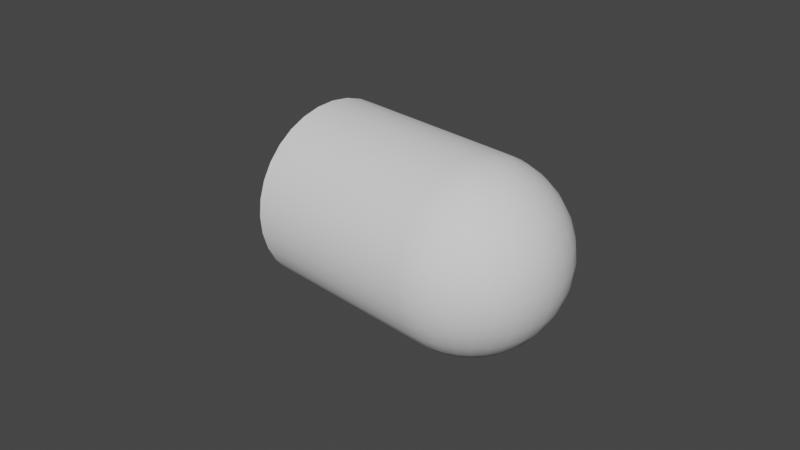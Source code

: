 # Source: SkyDome.blend  (saved by Blender 2.80.75; exported with 4.5.12 LTS)
import bpy
from mathutils import Matrix  # noqa: F401  (used for matrix-valued properties, if any)

bpy.ops.wm.read_factory_settings(use_empty=True)
scene = bpy.context.scene
scene.name = 'Scene'

# ---- collections
col_collection = bpy.data.collections.new('Collection'); scene.collection.children.link(col_collection)

# ---- world
world_world = bpy.data.worlds.new('World'); scene.world = world_world
world_world.use_nodes = True; world_world.node_tree.nodes.clear()
_N = world_world.node_tree.nodes; _L = world_world.node_tree.links
n0 = _N.new('ShaderNodeOutputWorld'); n0.name = 'World Output'; n0.location = (300, 300)
n1 = _N.new('ShaderNodeBackground'); n1.name = 'Background'; n1.location = (10, 300)
n1.inputs[0].default_value = (0.05088, 0.05088, 0.05088, 1.0)
_L.new(n1.outputs[0], n0.inputs[0])
n0.is_active_output = True
world_world.color = (0.05088, 0.05088, 0.05088)
world_world.use_sun_shadow = False
world_world.sun_shadow_jitter_overblur = 0.0

# ---- cameras
cam_camera = bpy.data.cameras.new('Camera')
cam_camera.clip_end = 100.0
cam_camera.ortho_scale = 7.314

# ---- meshes
me_cylinder = bpy.data.meshes.new('Cylinder')
me_cylinder.from_pydata([(0.0, 1.0, -1.0), (0.0, 1.0, 1.0), (0.1951, 0.9808, -1.0), (0.3827, 0.9239, -1.0), (0.5556, 0.8315, -1.0), (0.7071, 0.7071, -1.0), (0.7071, 0.7071, 1.0), (0.8315, 0.5556, -1.0), (0.9239, 0.3827, -1.0), (0.9808, 0.1951, -1.0), (1.0, 7.55e-08, -1.0), (0.9808, -0.1951, -1.0), (0.9239, -0.3827, -1.0), (0.9239, -0.3827, 1.0), (0.8315, -0.5556, -1.0), (0.7071, -0.7071, -1.0), (0.7071, -0.7071, 1.0), (0.5556, -0.8315, -1.0), (0.3827, -0.9239, -1.0), (0.3827, -0.9239, 1.0), (0.1951, -0.9808, -1.0), (0.1951, -0.9808, 1.0), (-3.258e-07, -1.0, -1.0), (-0.1951, -0.9808, -1.0), (-0.3827, -0.9239, -1.0), (-0.5556, -0.8315, -1.0), (-0.7071, -0.7071, -1.0), (-0.8315, -0.5556, -1.0), (-0.9239, -0.3827, -1.0), (-0.9239, -0.3827, 1.0), (-0.9808, -0.1951, -1.0), (-1.0, 9.656e-07, -1.0), (-0.9808, 0.1951, -1.0), (-0.9808, 0.1951, 1.0), (-0.9239, 0.3827, -1.0), (-0.9239, 0.3827, 1.0), (-0.8315, 0.5556, -1.0), (-0.8315, 0.5556, 1.0), (-0.7071, 0.7071, -1.0), (-0.5556, 0.8315, -1.0), (-0.3827, 0.9239, -1.0), (-0.3827, 0.9239, 1.0), (-0.1951, 0.9808, -1.0), (-0.1951, 0.9808, 1.0), (-0.7071, 0.7071, 1.0), (-0.5556, 0.8315, 1.0), (0.1951, 0.9808, 1.0), (0.8315, 0.5556, 1.0), (-0.9808, 0.1913, 1.038), (-0.9239, 0.3753, 1.075), (-0.8315, 0.5449, 1.108), (-0.7071, 0.6935, 1.138), (-0.5556, 0.8155, 1.162), (-0.3827, 0.9061, 1.18), (-0.1951, 0.9619, 1.191), (1.473e-08, 0.9808, 1.195), (0.1951, 0.9619, 1.191), (0.3827, 0.9061, 1.18), (0.5556, 0.8155, 1.162), (0.7071, 0.6935, 1.138), (0.8315, 0.5449, 1.108), (0.9239, 0.3753, 1.075), (0.9808, 0.1913, 1.038), (-0.9808, 0.1802, 1.075), (-0.9239, 0.3536, 1.146), (-0.8315, 0.5133, 1.213), (-0.7071, 0.6533, 1.271), (-0.5556, 0.7682, 1.318), (-0.3827, 0.8536, 1.354), (-0.1951, 0.9061, 1.375), (2.889e-08, 0.9239, 1.383), (0.1951, 0.9061, 1.375), (0.3827, 0.8536, 1.354), (0.5556, 0.7682, 1.318), (0.7071, 0.6533, 1.271), (0.8315, 0.5133, 1.213), (0.9239, 0.3536, 1.146), (0.9808, 0.1802, 1.075), (-0.9808, 0.1622, 1.108), (-0.9239, 0.3182, 1.213), (-0.8315, 0.4619, 1.309), (-0.7071, 0.5879, 1.393), (-0.5556, 0.6913, 1.462), (-0.3827, 0.7682, 1.513), (-0.1951, 0.8155, 1.545), (4.194e-08, 0.8315, 1.556), (0.1951, 0.8155, 1.545), (0.3827, 0.7682, 1.513), (0.5556, 0.6913, 1.462), (0.7071, 0.5879, 1.393), (0.8315, 0.4619, 1.309), (0.9239, 0.3182, 1.213), (0.9808, 0.1622, 1.108), (-0.9808, 0.1379, 1.138), (-0.9239, 0.2706, 1.271), (-0.8315, 0.3928, 1.393), (-0.7071, 0.5, 1.5), (-0.5556, 0.5879, 1.588), (-0.3827, 0.6533, 1.653), (-0.1951, 0.6935, 1.694), (5.339e-08, 0.7071, 1.707), (0.1951, 0.6935, 1.694), (0.3827, 0.6533, 1.653), (0.5556, 0.5879, 1.588), (0.7071, 0.5, 1.5), (0.8315, 0.3928, 1.393), (0.9239, 0.2706, 1.271), (0.9808, 0.1379, 1.138), (-0.9808, 0.1084, 1.162), (-0.9239, 0.2126, 1.318), (-0.8315, 0.3087, 1.462), (-0.7071, 0.3928, 1.588), (-0.5556, 0.4619, 1.691), (-0.3827, 0.5133, 1.768), (-0.1951, 0.5449, 1.815), (6.277e-08, 0.5556, 1.831), (0.1951, 0.5449, 1.815), (0.3827, 0.5133, 1.768), (0.5556, 0.4619, 1.691), (0.7071, 0.3928, 1.588), (0.8315, 0.3087, 1.462), (0.9239, 0.2126, 1.318), (0.9808, 0.1084, 1.162), (-0.9808, 0.07466, 1.18), (-0.9239, 0.1464, 1.354), (-0.8315, 0.2126, 1.513), (-0.7071, 0.2706, 1.653), (-0.5556, 0.3182, 1.768), (-0.3827, 0.3536, 1.854), (-0.1951, 0.3753, 1.906), (6.975e-08, 0.3827, 1.924), (0.1951, 0.3753, 1.906), (0.3827, 0.3536, 1.854), (0.5556, 0.3182, 1.768), (0.7071, 0.2706, 1.653), (0.8315, 0.2126, 1.513), (0.9239, 0.1464, 1.354), (0.9808, 0.07466, 1.18), (-0.9808, 0.03806, 1.191), (-0.9239, 0.07466, 1.375), (-0.8315, 0.1084, 1.545), (-0.7071, 0.1379, 1.694), (-0.5556, 0.1622, 1.815), (-0.3827, 0.1802, 1.906), (-0.1951, 0.1913, 1.962), (7.405e-08, 0.1951, 1.981), (0.1951, 0.1913, 1.962), (0.3827, 0.1802, 1.906), (0.5556, 0.1622, 1.815), (0.7071, 0.1379, 1.694), (0.8315, 0.1084, 1.545), (0.9239, 0.07466, 1.375), (0.9808, 0.03806, 1.191), (-0.9808, -3.266e-07, 1.195), (-0.9239, -3.192e-07, 1.383), (-0.8315, -3.117e-07, 1.556), (-0.7071, -3.192e-07, 1.707), (-0.5556, -3.341e-07, 1.831), (-0.3827, -2.745e-07, 1.924), (-0.1951, -3.937e-07, 1.981), (7.55e-08, -3.788e-07, 2.0), (0.1951, -3.937e-07, 1.981), (0.3827, -2.298e-07, 1.924), (0.5556, -3.341e-07, 1.831), (0.7071, -3.192e-07, 1.707), (0.8315, -3.415e-07, 1.556), (0.9239, -3.043e-07, 1.383), (0.9808, -3.08e-07, 1.195), (-0.9808, -0.03806, 1.191), (-0.9239, -0.07466, 1.375), (-0.8315, -0.1084, 1.545), (-0.7071, -0.138, 1.694), (-0.5556, -0.1622, 1.815), (-0.3827, -0.1802, 1.906), (-0.1951, -0.1913, 1.962), (7.405e-08, -0.1951, 1.981), (0.1951, -0.1913, 1.962), (0.3827, -0.1802, 1.906), (0.5556, -0.1622, 1.815), (0.7071, -0.138, 1.694), (0.8315, -0.1084, 1.545), (0.9239, -0.07466, 1.375), (0.9808, -0.03806, 1.191), (-0.9808, -0.07466, 1.18), (-0.9239, -0.1464, 1.354), (-0.8315, -0.2126, 1.513), (-0.7071, -0.2706, 1.653), (-0.5556, -0.3182, 1.768), (-0.3827, -0.3536, 1.854), (-0.1951, -0.3753, 1.906), (6.975e-08, -0.3827, 1.924), (0.1951, -0.3753, 1.906), (0.3827, -0.3536, 1.854), (0.5556, -0.3182, 1.768), (0.7071, -0.2706, 1.653), (0.8315, -0.2126, 1.513), (0.9239, -0.1464, 1.354), (0.9808, -0.07466, 1.18), (-0.9808, -0.1084, 1.162), (-0.9239, -0.2126, 1.318), (-0.8315, -0.3087, 1.462), (-0.7071, -0.3928, 1.588), (-0.5556, -0.4619, 1.691), (-0.3827, -0.5133, 1.768), (-0.1951, -0.5449, 1.815), (6.277e-08, -0.5556, 1.831), (0.1951, -0.5449, 1.815), (0.3827, -0.5133, 1.768), (0.5556, -0.4619, 1.691), (0.7071, -0.3928, 1.588), (0.8315, -0.3087, 1.462), (0.9239, -0.2126, 1.318), (0.9808, -0.1084, 1.162), (-0.9808, -0.138, 1.138), (-0.9239, -0.2706, 1.271), (-0.8315, -0.3928, 1.393), (-0.7071, -0.5, 1.5), (-0.5556, -0.5879, 1.588), (-0.3827, -0.6533, 1.653), (-0.1951, -0.6935, 1.694), (5.339e-08, -0.7071, 1.707), (0.1951, -0.6935, 1.694), (0.3827, -0.6533, 1.653), (0.5556, -0.5879, 1.588), (0.7071, -0.5, 1.5), (0.8315, -0.3928, 1.393), (0.9239, -0.2706, 1.271), (0.9808, -0.138, 1.138), (-0.9808, -0.1622, 1.108), (-0.9239, -0.3182, 1.213), (-0.8315, -0.4619, 1.309), (-0.7071, -0.5879, 1.393), (-0.5556, -0.6913, 1.462), (-0.3827, -0.7682, 1.513), (-0.1951, -0.8155, 1.545), (4.194e-08, -0.8315, 1.556), (0.1951, -0.8155, 1.545), (0.3827, -0.7682, 1.513), (0.5556, -0.6913, 1.462), (0.7071, -0.5879, 1.393), (0.8315, -0.4619, 1.309), (0.9239, -0.3182, 1.213), (0.9808, -0.1622, 1.108), (1.0, -3.258e-07, 1.0), (-0.9808, -0.1802, 1.075), (-0.9239, -0.3536, 1.146), (-0.8315, -0.5133, 1.213), (-0.7071, -0.6533, 1.271), (-0.5556, -0.7682, 1.318), (-0.3827, -0.8536, 1.354), (-0.1951, -0.9061, 1.375), (2.889e-08, -0.9239, 1.383), (0.1951, -0.9061, 1.375), (0.3827, -0.8536, 1.354), (0.5556, -0.7682, 1.318), (0.7071, -0.6533, 1.271), (0.8315, -0.5133, 1.213), (0.9239, -0.3536, 1.146), (0.9808, -0.1802, 1.075), (-0.9808, -0.1913, 1.038), (-0.9239, -0.3753, 1.075), (-0.8315, -0.5449, 1.108), (-0.7071, -0.6935, 1.138), (-0.5556, -0.8155, 1.162), (-0.3827, -0.9061, 1.18), (-0.1951, -0.9619, 1.191), (1.473e-08, -0.9808, 1.195), (0.1951, -0.9619, 1.191), (0.3827, -0.9061, 1.18), (0.5556, -0.8155, 1.162), (0.7071, -0.6935, 1.138), (0.8315, -0.5449, 1.108), (0.9239, -0.3753, 1.075), (0.9808, -0.1913, 1.038), (-0.9808, -0.1951, 1.0), (-0.8315, -0.5556, 1.0), (-0.7071, -0.7071, 1.0), (-0.5556, -0.8315, 1.0), (-0.3827, -0.9239, 1.0), (-0.1951, -0.9808, 1.0), (-7.105e-15, -1.0, 1.0), (0.5556, -0.8315, 1.0), (0.8315, -0.5556, 1.0), (0.9808, -0.1951, 1.0), (-1.0, -5.562e-07, 1.0), (0.3827, 0.9239, 1.0), (0.5556, 0.8315, 1.0), (0.9239, 0.3827, 1.0), (0.9808, 0.1951, 1.0)], [], [(18, 20, 21, 19), (32, 34, 35, 33), (34, 36, 37, 35), (40, 42, 43, 41), (42, 0, 1, 43), (243, 62, 288), (285, 57, 56, 46), (286, 58, 57, 285), (45, 52, 51, 44), (287, 61, 60, 47), (288, 62, 61, 287), (61, 76, 75, 60), (54, 69, 68, 53), (62, 77, 76, 61), (55, 70, 69, 54), (48, 63, 284), (243, 77, 62), (56, 71, 70, 55), (49, 64, 63, 48), (57, 72, 71, 56), (50, 65, 64, 49), (58, 73, 72, 57), (51, 66, 65, 50), (59, 74, 73, 58), (52, 67, 66, 51), (60, 75, 74, 59), (53, 68, 67, 52), (73, 88, 87, 72), (66, 81, 80, 65), (74, 89, 88, 73), (67, 82, 81, 66), (75, 90, 89, 74), (68, 83, 82, 67), (76, 91, 90, 75), (69, 84, 83, 68), (77, 92, 91, 76), (70, 85, 84, 69), (63, 78, 284), (243, 92, 77), (71, 86, 85, 70), (64, 79, 78, 63), (72, 87, 86, 71), (65, 80, 79, 64), (92, 107, 106, 91), (85, 100, 99, 84), (78, 93, 284), (243, 107, 92), (86, 101, 100, 85), (79, 94, 93, 78), (87, 102, 101, 86), (80, 95, 94, 79), (88, 103, 102, 87), (81, 96, 95, 80), (89, 104, 103, 88), (82, 97, 96, 81), (90, 105, 104, 89), (83, 98, 97, 82), (91, 106, 105, 90), (84, 99, 98, 83), (96, 111, 110, 95), (104, 119, 118, 103), (97, 112, 111, 96), (105, 120, 119, 104), (98, 113, 112, 97), (106, 121, 120, 105), (99, 114, 113, 98), (107, 122, 121, 106), (100, 115, 114, 99), (93, 108, 284), (243, 122, 107), (101, 116, 115, 100), (94, 109, 108, 93), (102, 117, 116, 101), (95, 110, 109, 94), (103, 118, 117, 102), (115, 130, 129, 114), (108, 123, 284), (243, 137, 122), (116, 131, 130, 115), (109, 124, 123, 108), (117, 132, 131, 116), (110, 125, 124, 109), (118, 133, 132, 117), (111, 126, 125, 110), (119, 134, 133, 118), (112, 127, 126, 111), (120, 135, 134, 119), (113, 128, 127, 112), (121, 136, 135, 120), (114, 129, 128, 113), (122, 137, 136, 121), (134, 149, 148, 133), (127, 142, 141, 126), (135, 150, 149, 134), (128, 143, 142, 127), (136, 151, 150, 135), (129, 144, 143, 128), (137, 152, 151, 136), (130, 145, 144, 129), (123, 138, 284), (243, 152, 137), (131, 146, 145, 130), (124, 139, 138, 123), (132, 147, 146, 131), (125, 140, 139, 124), (133, 148, 147, 132), (126, 141, 140, 125), (138, 153, 284), (243, 167, 152), (146, 161, 160, 145), (139, 154, 153, 138), (147, 162, 161, 146), (140, 155, 154, 139), (148, 163, 162, 147), (141, 156, 155, 140), (149, 164, 163, 148), (142, 157, 156, 141), (150, 165, 164, 149), (143, 158, 157, 142), (151, 166, 165, 150), (144, 159, 158, 143), (152, 167, 166, 151), (145, 160, 159, 144), (157, 172, 171, 156), (165, 180, 179, 164), (158, 173, 172, 157), (166, 181, 180, 165), (159, 174, 173, 158), (167, 182, 181, 166), (160, 175, 174, 159), (153, 168, 284), (243, 182, 167), (161, 176, 175, 160), (154, 169, 168, 153), (162, 177, 176, 161), (155, 170, 169, 154), (163, 178, 177, 162), (156, 171, 170, 155), (164, 179, 178, 163), (176, 191, 190, 175), (169, 184, 183, 168), (177, 192, 191, 176), (170, 185, 184, 169), (178, 193, 192, 177), (171, 186, 185, 170), (179, 194, 193, 178), (172, 187, 186, 171), (180, 195, 194, 179), (173, 188, 187, 172), (181, 196, 195, 180), (174, 189, 188, 173), (182, 197, 196, 181), (175, 190, 189, 174), (168, 183, 284), (243, 197, 182), (195, 210, 209, 194), (188, 203, 202, 187), (196, 211, 210, 195), (189, 204, 203, 188), (197, 212, 211, 196), (190, 205, 204, 189), (183, 198, 284), (243, 212, 197), (191, 206, 205, 190), (184, 199, 198, 183), (192, 207, 206, 191), (185, 200, 199, 184), (193, 208, 207, 192), (186, 201, 200, 185), (194, 209, 208, 193), (187, 202, 201, 186), (207, 222, 221, 206), (200, 215, 214, 199), (208, 223, 222, 207), (201, 216, 215, 200), (209, 224, 223, 208), (202, 217, 216, 201), (210, 225, 224, 209), (203, 218, 217, 202), (211, 226, 225, 210), (204, 219, 218, 203), (212, 227, 226, 211), (205, 220, 219, 204), (198, 213, 284), (243, 227, 212), (206, 221, 220, 205), (199, 214, 213, 198), (226, 241, 240, 225), (219, 234, 233, 218), (227, 242, 241, 226), (220, 235, 234, 219), (213, 228, 284), (243, 242, 227), (221, 236, 235, 220), (214, 229, 228, 213), (222, 237, 236, 221), (215, 230, 229, 214), (223, 238, 237, 222), (216, 231, 230, 215), (224, 239, 238, 223), (217, 232, 231, 216), (225, 240, 239, 224), (218, 233, 232, 217), (230, 246, 245, 229), (238, 254, 253, 237), (231, 247, 246, 230), (239, 255, 254, 238), (232, 248, 247, 231), (240, 256, 255, 239), (233, 249, 248, 232), (241, 257, 256, 240), (234, 250, 249, 233), (242, 258, 257, 241), (235, 251, 250, 234), (228, 244, 284), (243, 258, 242), (236, 252, 251, 235), (229, 245, 244, 228), (237, 253, 252, 236), (250, 265, 264, 249), (258, 273, 272, 257), (251, 266, 265, 250), (244, 259, 284), (243, 273, 258), (252, 267, 266, 251), (245, 260, 259, 244), (253, 268, 267, 252), (246, 261, 260, 245), (254, 269, 268, 253), (247, 262, 261, 246), (255, 270, 269, 254), (248, 263, 262, 247), (256, 271, 270, 255), (249, 264, 263, 248), (257, 272, 271, 256), (262, 276, 275, 261), (263, 277, 276, 262), (264, 278, 277, 263), (265, 279, 278, 264), (266, 280, 279, 265), (259, 274, 284), (243, 283, 273), (9, 10, 243, 288), (272, 13, 282, 271), (28, 30, 274, 29), (39, 40, 41, 45), (49, 48, 33, 35), (13, 12, 14, 282), (1, 55, 54, 43), (47, 7, 8, 287), (285, 3, 4, 286), (54, 53, 41, 43), (20, 22, 280, 21), (283, 13, 272, 273), (282, 14, 15, 16), (260, 261, 275, 29), (10, 11, 283, 243), (271, 282, 16, 270), (36, 38, 44, 37), (270, 16, 281, 269), (16, 15, 17, 281), (38, 39, 45, 44), (37, 50, 49, 35), (23, 279, 280, 22), (286, 6, 59, 58), (281, 17, 18, 19), (6, 47, 60, 59), (1, 46, 56, 55), (286, 4, 5, 6), (26, 27, 275, 276), (25, 26, 276, 277), (1, 0, 2, 46), (44, 51, 50, 37), (23, 24, 278, 279), (46, 2, 3, 285), (281, 19, 268, 269), (31, 32, 33, 284), (27, 28, 29, 275), (30, 31, 284, 274), (274, 259, 260, 29), (48, 284, 33), (283, 11, 12, 13), (24, 25, 277, 278), (53, 52, 45, 41), (6, 5, 7, 47), (287, 8, 9, 288), (267, 21, 280, 266), (19, 21, 267, 268)])
me_cylinder.polygons.foreach_set('use_smooth', [True] * 288)
_uv = me_cylinder.uv_layers.new(name='UVMap')
_uv.uv.foreach_set('vector', [0.552, 0.02303, 0.5829, 0.02133, 0.58, 0.2821, 0.5492, 0.2838, 0.4091, 0.02172, 0.4413, 0.0236, 0.4316, 0.285, 0.3993, 0.2831, 0.4413, 0.0236, 0.4713, 0.02626, 0.4616, 0.2877, 0.4316, 0.285, 0.7984, 0.02366, 0.8293, 0.02196, 0.8265, 0.2827, 0.7956, 0.2844, 0.8293, 0.02196, 0.8621, 0.02119, 0.8592, 0.2819, 0.8265, 0.2827, 0.1154, 0.2821, 0.08273, 0.287, 0.08227, 0.282, 0.9255, 0.2833, 0.9255, 0.3073, 0.8927, 0.3076, 0.8927, 0.2822, 0.9564, 0.2854, 0.9564, 0.3069, 0.9255, 0.3073, 0.9255, 0.2833, 0.7678, 0.287, 0.7679, 0.3085, 0.7443, 0.3087, 0.7442, 0.2903, 0.05064, 0.2828, 0.05153, 0.2925, 0.023, 0.2986, 0.02171, 0.2844, 0.08227, 0.282, 0.08273, 0.287, 0.05153, 0.2925, 0.05064, 0.2828, 0.05153, 0.2925, 0.05489, 0.302, 0.02788, 0.3123, 0.023, 0.2986, 0.8265, 0.3081, 0.8272, 0.3335, 0.7963, 0.3323, 0.7957, 0.3084, 0.08273, 0.287, 0.08444, 0.2918, 0.05489, 0.302, 0.05153, 0.2925, 0.8593, 0.3079, 0.86, 0.3338, 0.8272, 0.3335, 0.8265, 0.3081, 0.3985, 0.2881, 0.3965, 0.2929, 0.366, 0.2821, 0.1154, 0.2821, 0.08444, 0.2918, 0.08273, 0.287, 0.8927, 0.3076, 0.8934, 0.333, 0.86, 0.3338, 0.8593, 0.3079, 0.43, 0.2948, 0.4259, 0.3041, 0.3965, 0.2929, 0.3985, 0.2881, 0.9255, 0.3073, 0.9262, 0.3312, 0.8934, 0.333, 0.8927, 0.3076, 0.4592, 0.3018, 0.4534, 0.3153, 0.4259, 0.3041, 0.43, 0.2948, 0.9564, 0.3069, 0.957, 0.3285, 0.9262, 0.3312, 0.9255, 0.3073, 0.4851, 0.309, 0.4776, 0.3262, 0.4534, 0.3153, 0.4592, 0.3018, 0.9842, 0.3066, 0.9847, 0.3249, 0.957, 0.3285, 0.9564, 0.3069, 0.7679, 0.3085, 0.7685, 0.3301, 0.7448, 0.327, 0.7443, 0.3087, 0.023, 0.2986, 0.02788, 0.3123, 0.004456, 0.3224, -0.001754, 0.3049, 0.7957, 0.3084, 0.7963, 0.3323, 0.7685, 0.3301, 0.7679, 0.3085, 0.957, 0.3285, 0.9581, 0.3491, 0.9274, 0.3542, 0.9262, 0.3312, 0.4776, 0.3262, 0.4659, 0.342, 0.4441, 0.3277, 0.4534, 0.3153, 0.9847, 0.3249, 0.9856, 0.3425, 0.9581, 0.3491, 0.957, 0.3285, 0.4978, 0.3363, 0.484, 0.3549, 0.4659, 0.342, 0.4776, 0.3262, 0.02788, 0.3123, 0.03616, 0.325, 0.01499, 0.3385, 0.004456, 0.3224, 0.7963, 0.3323, 0.7975, 0.3553, 0.7696, 0.3507, 0.7685, 0.3301, 0.05489, 0.302, 0.06059, 0.3107, 0.03616, 0.325, 0.02788, 0.3123, 0.8272, 0.3335, 0.8285, 0.3579, 0.7975, 0.3553, 0.7963, 0.3323, 0.08444, 0.2918, 0.08735, 0.2962, 0.06059, 0.3107, 0.05489, 0.302, 0.86, 0.3338, 0.8613, 0.3586, 0.8285, 0.3579, 0.8272, 0.3335, 0.3965, 0.2929, 0.3932, 0.2972, 0.366, 0.2821, 0.1154, 0.2821, 0.08735, 0.2962, 0.08444, 0.2918, 0.8934, 0.333, 0.8947, 0.3574, 0.8613, 0.3586, 0.86, 0.3338, 0.4259, 0.3041, 0.4196, 0.3126, 0.3932, 0.2972, 0.3965, 0.2929, 0.9262, 0.3312, 0.9274, 0.3542, 0.8947, 0.3574, 0.8934, 0.333, 0.4534, 0.3153, 0.4441, 0.3277, 0.4196, 0.3126, 0.4259, 0.3041, 0.08735, 0.2962, 0.09134, 0.3002, 0.06842, 0.3185, 0.06059, 0.3107, 0.8613, 0.3586, 0.8632, 0.3815, 0.8304, 0.3804, 0.8285, 0.3579, 0.3932, 0.2972, 0.3889, 0.301, 0.366, 0.2821, 0.1154, 0.2821, 0.09134, 0.3002, 0.08735, 0.2962, 0.8947, 0.3574, 0.8966, 0.3798, 0.8632, 0.3815, 0.8613, 0.3586, 0.4196, 0.3126, 0.4112, 0.3201, 0.3889, 0.301, 0.3932, 0.2972, 0.9274, 0.3542, 0.9291, 0.3753, 0.8966, 0.3798, 0.8947, 0.3574, 0.4441, 0.3277, 0.432, 0.3385, 0.4112, 0.3201, 0.4196, 0.3126, 0.9581, 0.3491, 0.9597, 0.3682, 0.9291, 0.3753, 0.9274, 0.3542, 0.4659, 0.342, 0.4504, 0.3558, 0.432, 0.3385, 0.4441, 0.3277, 0.9856, 0.3425, 0.987, 0.3587, 0.9597, 0.3682, 0.9581, 0.3491, 0.484, 0.3549, 0.4658, 0.371, 0.4504, 0.3558, 0.4659, 0.342, 0.03616, 0.325, 0.04752, 0.3362, 0.02945, 0.3528, 0.01499, 0.3385, 0.7975, 0.3553, 0.7993, 0.3764, 0.7712, 0.3698, 0.7696, 0.3507, 0.06059, 0.3107, 0.06842, 0.3185, 0.04752, 0.3362, 0.03616, 0.325, 0.8285, 0.3579, 0.8304, 0.3804, 0.7993, 0.3764, 0.7975, 0.3553, 0.4504, 0.3558, 0.4317, 0.3669, 0.4173, 0.3473, 0.432, 0.3385, 0.02945, 0.3528, 0.04728, 0.3646, 0.03586, 0.3814, 0.0149, 0.3676, 0.4658, 0.371, 0.4438, 0.3842, 0.4317, 0.3669, 0.4504, 0.3558, 0.04752, 0.3362, 0.06153, 0.3455, 0.04728, 0.3646, 0.02945, 0.3528, 0.3489, 0.697, 0.3886, 0.6949, 0.4001, 0.732, 0.3644, 0.7338, 0.06842, 0.3185, 0.07807, 0.3248, 0.06153, 0.3455, 0.04752, 0.3362, 0.3394, 0.6578, 0.3815, 0.6556, 0.3886, 0.6949, 0.3489, 0.697, 0.09134, 0.3002, 0.09625, 0.3034, 0.07807, 0.3248, 0.06842, 0.3185, 0.3362, 0.6176, 0.3791, 0.6154, 0.3815, 0.6556, 0.3394, 0.6578, 0.3889, 0.301, 0.3838, 0.3041, 0.366, 0.2821, 0.1154, 0.2821, 0.09625, 0.3034, 0.09134, 0.3002, 0.3394, 0.5781, 0.3815, 0.5759, 0.3791, 0.6154, 0.3362, 0.6176, 0.4112, 0.3201, 0.4011, 0.3261, 0.3838, 0.3041, 0.3889, 0.301, 0.3489, 0.5407, 0.3886, 0.5386, 0.3815, 0.5759, 0.3394, 0.5781, 0.432, 0.3385, 0.4173, 0.3473, 0.4011, 0.3261, 0.4112, 0.3201, 0.9597, 0.3682, 0.9617, 0.3848, 0.9313, 0.3938, 0.9291, 0.3753, 0.3791, 0.6154, 0.4269, 0.6138, 0.4284, 0.654, 0.3815, 0.6556, 0.3838, 0.3041, 0.378, 0.3063, 0.366, 0.2821, 0.1154, 0.2821, 0.1019, 0.3059, 0.09625, 0.3034, 0.3815, 0.5759, 0.4284, 0.5743, 0.4269, 0.6138, 0.3791, 0.6154, 0.4011, 0.3261, 0.3897, 0.3305, 0.378, 0.3063, 0.3838, 0.3041, 0.3886, 0.5386, 0.4327, 0.5371, 0.4284, 0.5743, 0.3815, 0.5759, 0.4173, 0.3473, 0.4007, 0.3538, 0.3897, 0.3305, 0.4011, 0.3261, 0.4001, 0.505, 0.4398, 0.5037, 0.4327, 0.5371, 0.3886, 0.5386, 0.4317, 0.3669, 0.4106, 0.3751, 0.4007, 0.3538, 0.4173, 0.3473, 0.04728, 0.3646, 0.06778, 0.3735, 0.05997, 0.3919, 0.03586, 0.3814, 0.4001, 0.732, 0.4398, 0.7307, 0.4493, 0.7641, 0.4156, 0.7652, 0.06153, 0.3455, 0.07764, 0.3525, 0.06778, 0.3735, 0.04728, 0.3646, 0.3886, 0.6949, 0.4327, 0.6935, 0.4398, 0.7307, 0.4001, 0.732, 0.07807, 0.3248, 0.08916, 0.3297, 0.07764, 0.3525, 0.06153, 0.3455, 0.3815, 0.6556, 0.4284, 0.654, 0.4327, 0.6935, 0.3886, 0.6949, 0.09625, 0.3034, 0.1019, 0.3059, 0.08916, 0.3297, 0.07807, 0.3248, 0.06778, 0.3735, 0.09018, 0.3792, 0.08631, 0.3986, 0.05997, 0.3919, 0.4398, 0.7307, 0.4819, 0.73, 0.4852, 0.7635, 0.4493, 0.7641, 0.07764, 0.3525, 0.09524, 0.3569, 0.09018, 0.3792, 0.06778, 0.3735, 0.4327, 0.6935, 0.4796, 0.6928, 0.4819, 0.73, 0.4398, 0.7307, 0.08916, 0.3297, 0.1013, 0.3327, 0.09524, 0.3569, 0.07764, 0.3525, 0.4284, 0.654, 0.4781, 0.6533, 0.4796, 0.6928, 0.4327, 0.6935, 0.1019, 0.3059, 0.1081, 0.3075, 0.1013, 0.3327, 0.08916, 0.3297, 0.4269, 0.6138, 0.4776, 0.613, 0.4781, 0.6533, 0.4284, 0.654, 0.378, 0.3063, 0.3717, 0.3077, 0.366, 0.2821, 0.1154, 0.2821, 0.1081, 0.3075, 0.1019, 0.3059, 0.4284, 0.5743, 0.4781, 0.5736, 0.4776, 0.613, 0.4269, 0.6138, 0.3897, 0.3305, 0.3773, 0.3332, 0.3717, 0.3077, 0.378, 0.3063, 0.4327, 0.5371, 0.4796, 0.5364, 0.4781, 0.5736, 0.4284, 0.5743, 0.4007, 0.3538, 0.3828, 0.3576, 0.3773, 0.3332, 0.3897, 0.3305, 0.4398, 0.5037, 0.4819, 0.503, 0.4796, 0.5364, 0.4327, 0.5371, 0.4106, 0.3751, 0.3878, 0.38, 0.3828, 0.3576, 0.4007, 0.3538, 0.3717, 0.3077, 0.3652, 0.3081, 0.366, 0.2821, 0.1154, 0.2821, 0.1146, 0.3081, 0.1081, 0.3075, 0.4781, 0.5736, 0.5288, 0.5736, 0.5293, 0.613, 0.4776, 0.613, 0.3773, 0.3332, 0.3646, 0.3339, 0.3652, 0.3081, 0.3717, 0.3077, 0.4796, 0.5364, 0.5273, 0.5364, 0.5288, 0.5736, 0.4781, 0.5736, 0.3828, 0.3576, 0.3643, 0.3586, 0.3646, 0.3339, 0.3773, 0.3332, 0.4819, 0.503, 0.5249, 0.503, 0.5273, 0.5364, 0.4796, 0.5364, 0.3878, 0.38, 0.3642, 0.3813, 0.3643, 0.3586, 0.3828, 0.3576, 0.09018, 0.3792, 0.1136, 0.3813, 0.1139, 0.4011, 0.08631, 0.3986, 0.4819, 0.73, 0.5249, 0.73, 0.5217, 0.7635, 0.4852, 0.7635, 0.09524, 0.3569, 0.1136, 0.3586, 0.1136, 0.3813, 0.09018, 0.3792, 0.4796, 0.6928, 0.5273, 0.6928, 0.5249, 0.73, 0.4819, 0.73, 0.1013, 0.3327, 0.114, 0.3339, 0.1136, 0.3586, 0.09524, 0.3569, 0.4781, 0.6533, 0.5288, 0.6533, 0.5273, 0.6928, 0.4796, 0.6928, 0.1081, 0.3075, 0.1146, 0.3081, 0.114, 0.3339, 0.1013, 0.3327, 0.4776, 0.613, 0.5293, 0.613, 0.5288, 0.6533, 0.4781, 0.6533, 0.5249, 0.73, 0.5671, 0.7307, 0.5576, 0.7641, 0.5217, 0.7635, 0.1136, 0.3586, 0.1322, 0.3576, 0.1372, 0.38, 0.1136, 0.3813, 0.5273, 0.6928, 0.5741, 0.6935, 0.5671, 0.7307, 0.5249, 0.73, 0.114, 0.3339, 0.1267, 0.3332, 0.1322, 0.3576, 0.1136, 0.3586, 0.5288, 0.6533, 0.5785, 0.654, 0.5741, 0.6935, 0.5273, 0.6928, 0.1146, 0.3081, 0.1211, 0.3077, 0.1267, 0.3332, 0.114, 0.3339, 0.5293, 0.613, 0.58, 0.6138, 0.5785, 0.654, 0.5288, 0.6533, 0.3652, 0.3081, 0.3587, 0.3075, 0.366, 0.2821, 0.1154, 0.2821, 0.1211, 0.3077, 0.1146, 0.3081, 0.5288, 0.5736, 0.5785, 0.5743, 0.58, 0.6138, 0.5293, 0.613, 0.3646, 0.3339, 0.3519, 0.3327, 0.3587, 0.3075, 0.3652, 0.3081, 0.5273, 0.5364, 0.5741, 0.5371, 0.5785, 0.5743, 0.5288, 0.5736, 0.3643, 0.3586, 0.3458, 0.3569, 0.3519, 0.3327, 0.3646, 0.3339, 0.5249, 0.503, 0.5671, 0.5037, 0.5741, 0.5371, 0.5273, 0.5364, 0.3642, 0.3813, 0.3408, 0.3792, 0.3458, 0.3569, 0.3643, 0.3586, 0.1136, 0.3813, 0.1372, 0.38, 0.1416, 0.3995, 0.1139, 0.4011, 0.5785, 0.5743, 0.6253, 0.5759, 0.6277, 0.6154, 0.58, 0.6138, 0.3519, 0.3327, 0.3398, 0.3297, 0.3525, 0.3059, 0.3587, 0.3075, 0.5741, 0.5371, 0.6183, 0.5386, 0.6253, 0.5759, 0.5785, 0.5743, 0.3458, 0.3569, 0.3282, 0.3525, 0.3398, 0.3297, 0.3519, 0.3327, 0.5671, 0.5037, 0.6068, 0.505, 0.6183, 0.5386, 0.5741, 0.5371, 0.3408, 0.3792, 0.3184, 0.3735, 0.3282, 0.3525, 0.3458, 0.3569, 0.1372, 0.38, 0.16, 0.3751, 0.1684, 0.3938, 0.1416, 0.3995, 0.5671, 0.7307, 0.6068, 0.732, 0.5913, 0.7652, 0.5576, 0.7641, 0.1322, 0.3576, 0.1501, 0.3538, 0.16, 0.3751, 0.1372, 0.38, 0.5741, 0.6935, 0.6183, 0.6949, 0.6068, 0.732, 0.5671, 0.7307, 0.1267, 0.3332, 0.1391, 0.3305, 0.1501, 0.3538, 0.1322, 0.3576, 0.5785, 0.654, 0.6253, 0.6556, 0.6183, 0.6949, 0.5741, 0.6935, 0.1211, 0.3077, 0.1273, 0.3063, 0.1391, 0.3305, 0.1267, 0.3332, 0.58, 0.6138, 0.6277, 0.6154, 0.6253, 0.6556, 0.5785, 0.654, 0.3587, 0.3075, 0.3525, 0.3059, 0.366, 0.2821, 0.1154, 0.2821, 0.1273, 0.3063, 0.1211, 0.3077, 0.1501, 0.3538, 0.1667, 0.3473, 0.1811, 0.3669, 0.16, 0.3751, 0.6183, 0.6949, 0.658, 0.697, 0.6425, 0.7338, 0.6068, 0.732, 0.1391, 0.3305, 0.1505, 0.3261, 0.1667, 0.3473, 0.1501, 0.3538, 0.6253, 0.6556, 0.6675, 0.6578, 0.658, 0.697, 0.6183, 0.6949, 0.1273, 0.3063, 0.1332, 0.3041, 0.1505, 0.3261, 0.1391, 0.3305, 0.6277, 0.6154, 0.6707, 0.6176, 0.6675, 0.6578, 0.6253, 0.6556, 0.3525, 0.3059, 0.3469, 0.3034, 0.366, 0.2821, 0.1154, 0.2821, 0.1332, 0.3041, 0.1273, 0.3063, 0.6253, 0.5759, 0.6675, 0.5781, 0.6707, 0.6176, 0.6277, 0.6154, 0.3398, 0.3297, 0.3287, 0.3248, 0.3469, 0.3034, 0.3525, 0.3059, 0.6183, 0.5386, 0.658, 0.5407, 0.6675, 0.5781, 0.6253, 0.5759, 0.3282, 0.3525, 0.3121, 0.3455, 0.3287, 0.3248, 0.3398, 0.3297, 0.6068, 0.505, 0.6425, 0.5069, 0.658, 0.5407, 0.6183, 0.5386, 0.3184, 0.3735, 0.2979, 0.3646, 0.3121, 0.3455, 0.3282, 0.3525, 0.16, 0.3751, 0.1811, 0.3669, 0.1932, 0.3842, 0.1684, 0.3938, 0.3106, 0.3919, 0.2865, 0.3814, 0.2979, 0.3646, 0.3184, 0.3735, 0.5551, 0.3943, 0.5529, 0.3758, 0.5839, 0.3797, 0.5863, 0.3994, 0.3121, 0.3455, 0.2981, 0.3362, 0.319, 0.3185, 0.3287, 0.3248, 0.5267, 0.3858, 0.5247, 0.3691, 0.5529, 0.3758, 0.5551, 0.3943, 0.2979, 0.3646, 0.2801, 0.3528, 0.2981, 0.3362, 0.3121, 0.3455, 0.1811, 0.3669, 0.1998, 0.3558, 0.2152, 0.371, 0.1932, 0.3842, 0.2865, 0.3814, 0.2655, 0.3676, 0.2801, 0.3528, 0.2979, 0.3646, 0.1667, 0.3473, 0.1814, 0.3385, 0.1998, 0.3558, 0.1811, 0.3669, 0.6849, 0.3932, 0.6827, 0.3747, 0.7132, 0.3675, 0.7152, 0.3842, 0.1505, 0.3261, 0.1606, 0.3201, 0.1814, 0.3385, 0.1667, 0.3473, 0.6525, 0.3988, 0.6501, 0.3792, 0.6827, 0.3747, 0.6849, 0.3932, 0.1332, 0.3041, 0.1383, 0.301, 0.1606, 0.3201, 0.1505, 0.3261, 0.6192, 0.4009, 0.6168, 0.3809, 0.6501, 0.3792, 0.6525, 0.3988, 0.3469, 0.3034, 0.3419, 0.3002, 0.366, 0.2821, 0.1154, 0.2821, 0.1383, 0.301, 0.1332, 0.3041, 0.5863, 0.3994, 0.5839, 0.3797, 0.6168, 0.3809, 0.6192, 0.4009, 0.3287, 0.3248, 0.319, 0.3185, 0.3419, 0.3002, 0.3469, 0.3034, 0.1606, 0.3201, 0.169, 0.3126, 0.1935, 0.3277, 0.1814, 0.3385, 0.6501, 0.3792, 0.6483, 0.3567, 0.6809, 0.3535, 0.6827, 0.3747, 0.1383, 0.301, 0.1426, 0.2972, 0.169, 0.3126, 0.1606, 0.3201, 0.6168, 0.3809, 0.6149, 0.358, 0.6483, 0.3567, 0.6501, 0.3792, 0.3419, 0.3002, 0.338, 0.2962, 0.366, 0.2821, 0.1154, 0.2821, 0.1426, 0.2972, 0.1383, 0.301, 0.5839, 0.3797, 0.5821, 0.3573, 0.6149, 0.358, 0.6168, 0.3809, 0.319, 0.3185, 0.3112, 0.3107, 0.338, 0.2962, 0.3419, 0.3002, 0.5529, 0.3758, 0.5511, 0.3546, 0.5821, 0.3573, 0.5839, 0.3797, 0.2981, 0.3362, 0.2868, 0.325, 0.3112, 0.3107, 0.319, 0.3185, 0.5247, 0.3691, 0.5231, 0.3501, 0.5511, 0.3546, 0.5529, 0.3758, 0.2801, 0.3528, 0.2656, 0.3385, 0.2868, 0.325, 0.2981, 0.3362, 0.1998, 0.3558, 0.2153, 0.342, 0.2334, 0.3549, 0.2152, 0.371, 0.7132, 0.3675, 0.7117, 0.3485, 0.7392, 0.3419, 0.7406, 0.3581, 0.1814, 0.3385, 0.1935, 0.3277, 0.2153, 0.342, 0.1998, 0.3558, 0.6827, 0.3747, 0.6809, 0.3535, 0.7117, 0.3485, 0.7132, 0.3675, 0.2868, 0.325, 0.2785, 0.3123, 0.3055, 0.302, 0.3112, 0.3107, 0.5231, 0.3501, 0.522, 0.3294, 0.5499, 0.3317, 0.5511, 0.3546, 0.2656, 0.3385, 0.2551, 0.3224, 0.2785, 0.3123, 0.2868, 0.325, 0.2153, 0.342, 0.227, 0.3262, 0.2472, 0.3363, 0.2334, 0.3549, 0.7117, 0.3485, 0.7106, 0.3278, 0.7383, 0.3243, 0.7392, 0.3419, 0.1935, 0.3277, 0.2027, 0.3153, 0.227, 0.3262, 0.2153, 0.342, 0.6809, 0.3535, 0.6797, 0.3306, 0.7106, 0.3278, 0.7117, 0.3485, 0.169, 0.3126, 0.1753, 0.3041, 0.2027, 0.3153, 0.1935, 0.3277, 0.6483, 0.3567, 0.647, 0.3323, 0.6797, 0.3306, 0.6809, 0.3535, 0.1426, 0.2972, 0.1458, 0.2929, 0.1753, 0.3041, 0.169, 0.3126, 0.6149, 0.358, 0.6136, 0.3331, 0.647, 0.3323, 0.6483, 0.3567, 0.338, 0.2962, 0.3351, 0.2918, 0.366, 0.2821, 0.1154, 0.2821, 0.1458, 0.2929, 0.1426, 0.2972, 0.5821, 0.3573, 0.5808, 0.3329, 0.6136, 0.3331, 0.6149, 0.358, 0.3112, 0.3107, 0.3055, 0.302, 0.3351, 0.2918, 0.338, 0.2962, 0.5511, 0.3546, 0.5499, 0.3317, 0.5808, 0.3329, 0.5821, 0.3573, 0.647, 0.3323, 0.6463, 0.3069, 0.6791, 0.3066, 0.6797, 0.3306, 0.1458, 0.2929, 0.1479, 0.2881, 0.1794, 0.2948, 0.1753, 0.3041, 0.6136, 0.3331, 0.6129, 0.3072, 0.6463, 0.3069, 0.647, 0.3323, 0.3351, 0.2918, 0.3333, 0.287, 0.366, 0.2821, 0.1154, 0.2821, 0.1479, 0.2881, 0.1458, 0.2929, 0.5808, 0.3329, 0.5801, 0.3075, 0.6129, 0.3072, 0.6136, 0.3331, 0.3055, 0.302, 0.3021, 0.2925, 0.3333, 0.287, 0.3351, 0.2918, 0.5499, 0.3317, 0.5492, 0.3077, 0.5801, 0.3075, 0.5808, 0.3329, 0.2785, 0.3123, 0.2736, 0.2986, 0.3021, 0.2925, 0.3055, 0.302, 0.522, 0.3294, 0.5215, 0.3079, 0.5492, 0.3077, 0.5499, 0.3317, 0.2551, 0.3224, 0.2489, 0.3049, 0.2736, 0.2986, 0.2785, 0.3123, 0.4984, 0.3263, 0.4979, 0.308, 0.5215, 0.3079, 0.522, 0.3294, 0.7106, 0.3278, 0.71, 0.3063, 0.7378, 0.306, 0.7383, 0.3243, 0.2027, 0.3153, 0.2086, 0.3018, 0.2345, 0.309, 0.227, 0.3262, 0.6797, 0.3306, 0.6791, 0.3066, 0.71, 0.3063, 0.7106, 0.3278, 0.1753, 0.3041, 0.1794, 0.2948, 0.2086, 0.3018, 0.2027, 0.3153, 0.2489, 0.3049, 0.2472, 0.2868, 0.2723, 0.2844, 0.2736, 0.2986, 0.71, 0.3063, 0.7099, 0.2848, 0.7377, 0.2877, 0.7378, 0.306, 0.6791, 0.3066, 0.679, 0.2827, 0.7099, 0.2848, 0.71, 0.3063, 0.6463, 0.3069, 0.6462, 0.2815, 0.679, 0.2827, 0.6791, 0.3066, 0.6129, 0.3072, 0.6128, 0.2813, 0.6462, 0.2815, 0.6463, 0.3069, 0.3333, 0.287, 0.3329, 0.282, 0.366, 0.2821, 0.1154, 0.2821, 0.1487, 0.2831, 0.1479, 0.2881, 0.09199, 0.02057, 0.1251, 0.0207, 0.1154, 0.2821, 0.08227, 0.282, 0.1794, 0.2948, 0.181, 0.285, 0.211, 0.2877, 0.2086, 0.3018, 0.311, 0.02133, 0.3426, 0.02057, 0.3329, 0.282, 0.3013, 0.2828, 0.7707, 0.02623, 0.7984, 0.02366, 0.7956, 0.2844, 0.7678, 0.287, 0.43, 0.2948, 0.3985, 0.2881, 0.3993, 0.2831, 0.4316, 0.285, 0.181, 0.285, 0.1907, 0.0236, 0.2207, 0.02626, 0.211, 0.2877, 0.8592, 0.2819, 0.8593, 0.3079, 0.8265, 0.3081, 0.8265, 0.2827, 0.02171, 0.2844, 0.03142, 0.02297, 0.06035, 0.02133, 0.05064, 0.2828, 0.9255, 0.2833, 0.9283, 0.02256, 0.9592, 0.02464, 0.9564, 0.2854, 0.8265, 0.3081, 0.7957, 0.3084, 0.7956, 0.2844, 0.8265, 0.2827, 0.5829, 0.02133, 0.6156, 0.02057, 0.6128, 0.2813, 0.58, 0.2821, 0.1487, 0.2831, 0.181, 0.285, 0.1794, 0.2948, 0.1479, 0.2881, 0.211, 0.2877, 0.2207, 0.02626, 0.2472, 0.0296, 0.2375, 0.291, 0.3021, 0.2925, 0.2736, 0.2986, 0.2723, 0.2844, 0.3013, 0.2828, 0.1251, 0.0207, 0.1584, 0.02172, 0.1487, 0.2831, 0.1154, 0.2821, 0.2086, 0.3018, 0.211, 0.2877, 0.2375, 0.291, 0.2345, 0.309, 0.4713, 0.02626, 0.4978, 0.0296, 0.4881, 0.291, 0.4616, 0.2877, 0.4979, 0.308, 0.4978, 0.2897, 0.5214, 0.2864, 0.5215, 0.3079, 0.4978, 0.2897, 0.5006, 0.02895, 0.5242, 0.02561, 0.5214, 0.2864, 0.7471, 0.02958, 0.7707, 0.02623, 0.7678, 0.287, 0.7442, 0.2903, 0.4616, 0.2877, 0.4592, 0.3018, 0.43, 0.2948, 0.4316, 0.285, 0.649, 0.02077, 0.6462, 0.2815, 0.6128, 0.2813, 0.6156, 0.02057, 0.9564, 0.2854, 0.9842, 0.2883, 0.9842, 0.3066, 0.9564, 0.3069, 0.5214, 0.2864, 0.5242, 0.02561, 0.552, 0.02303, 0.5492, 0.2838, -0.003399, 0.2868, 0.02171, 0.2844, 0.023, 0.2986, -0.001754, 0.3049, 0.8592, 0.2819, 0.8927, 0.2822, 0.8927, 0.3076, 0.8593, 0.3079, 0.9564, 0.2854, 0.9592, 0.02464, 0.987, 0.02755, 0.9842, 0.2883, 0.2569, 0.02541, 0.282, 0.02297, 0.2723, 0.2844, 0.2472, 0.2868, 0.7127, 0.02401, 0.7406, 0.02692, 0.7377, 0.2877, 0.7099, 0.2848, 0.8592, 0.2819, 0.8621, 0.02119, 0.8955, 0.0214, 0.8927, 0.2822, 0.4881, 0.291, 0.4851, 0.309, 0.4592, 0.3018, 0.4616, 0.2877, 0.649, 0.02077, 0.6818, 0.02193, 0.679, 0.2827, 0.6462, 0.2815, 0.8927, 0.2822, 0.8955, 0.0214, 0.9283, 0.02256, 0.9255, 0.2833, 0.5214, 0.2864, 0.5492, 0.2838, 0.5492, 0.3077, 0.5215, 0.3079, 0.3757, 0.0207, 0.4091, 0.02172, 0.3993, 0.2831, 0.366, 0.2821, 0.282, 0.02297, 0.311, 0.02133, 0.3013, 0.2828, 0.2723, 0.2844, 0.3426, 0.02057, 0.3757, 0.0207, 0.366, 0.2821, 0.3329, 0.282, 0.3329, 0.282, 0.3333, 0.287, 0.3021, 0.2925, 0.3013, 0.2828, 0.3985, 0.2881, 0.366, 0.2821, 0.3993, 0.2831, 0.1487, 0.2831, 0.1584, 0.02172, 0.1907, 0.0236, 0.181, 0.285, 0.6818, 0.02193, 0.7127, 0.02401, 0.7099, 0.2848, 0.679, 0.2827, 0.7957, 0.3084, 0.7679, 0.3085, 0.7678, 0.287, 0.7956, 0.2844, -0.003399, 0.2868, 0.006314, 0.02541, 0.03142, 0.02297, 0.02171, 0.2844, 0.05064, 0.2828, 0.06035, 0.02133, 0.09199, 0.02057, 0.08227, 0.282, 0.5801, 0.3075, 0.58, 0.2821, 0.6128, 0.2813, 0.6129, 0.3072, 0.5492, 0.2838, 0.58, 0.2821, 0.5801, 0.3075, 0.5492, 0.3077])
me_cylinder.use_remesh_preserve_volume = False
me_cylinder.use_remesh_preserve_attributes = False
me_cylinder.use_mirror_vertex_groups = False
me_cylinder.update()

# ---- objects
ob_camera = bpy.data.objects.new('Camera', cam_camera)
ob_cylinder = bpy.data.objects.new('Cylinder', me_cylinder)

# ---- transforms, parenting, visibility, modifiers, constraints
ob_camera.location = (7.359, -6.926, 4.958)
ob_camera.rotation_euler = (1.109, 0.0, 0.8149)
ob_camera.lock_rotations_4d = False
ob_camera.empty_display_type = 'ARROWS'
ob_camera.color = (0.0, 0.0, 0.0, 0.0)
ob_camera.display_type = 'WIRE'
ob_camera.lineart.crease_threshold = 0.0
ob_cylinder.location = (0.0, 0.0, 0.0)
ob_cylinder.rotation_euler = (-0.0, 1.571, 0.0)
ob_cylinder.lineart.crease_threshold = 0.0

# ---- collection membership
col_collection.objects.link(ob_camera)
col_collection.objects.link(ob_cylinder)

# ---- scene / render settings (as saved in the file)
scene.camera = ob_camera
scene.frame_start = 1; scene.frame_end = 250; scene.frame_set(166)
scene.render.engine = 'BLENDER_EEVEE_NEXT'
scene.cycles.use_denoising = False
scene.cycles.samples = 128
scene.cycles.sampling_pattern = 'TABULATED_SOBOL'
scene.cycles.use_adaptive_sampling = False
scene.cycles.use_light_tree = False
scene.view_settings.view_transform = 'Filmic'
bpy.context.view_layer.update()

# ---- added for rendering (the .blend has no usable light): sun
light_auto_sun = bpy.data.lights.new('AutoSun', 'SUN')
light_auto_sun.energy = 3.0
light_auto_sun.angle = 0.0523599
ob_auto_sun = bpy.data.objects.new('AutoSun', light_auto_sun)
scene.collection.objects.link(ob_auto_sun)
ob_auto_sun.rotation_euler = (0.872665, 0.174533, 0.523599)
bpy.context.view_layer.update()
